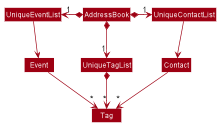

The diagram above was rendered by PlantUML. Its source (embedded in the PNG):
@startuml
!include style.puml
skinparam arrowThickness 1.1
skinparam arrowColor MODEL_COLOR
skinparam classBackgroundColor MODEL_COLOR

AddressBook *-right-> "1" UniqueContactList
AddressBook *-left-> "1" UniqueEventList
AddressBook *-down-> "1" UniqueTagList

UniqueTagList *--> "*" Tag
UniqueContactList --> Contact
UniqueEventList --> Event

Contact --> "*" Tag
Event --> "*" Tag
@enduml